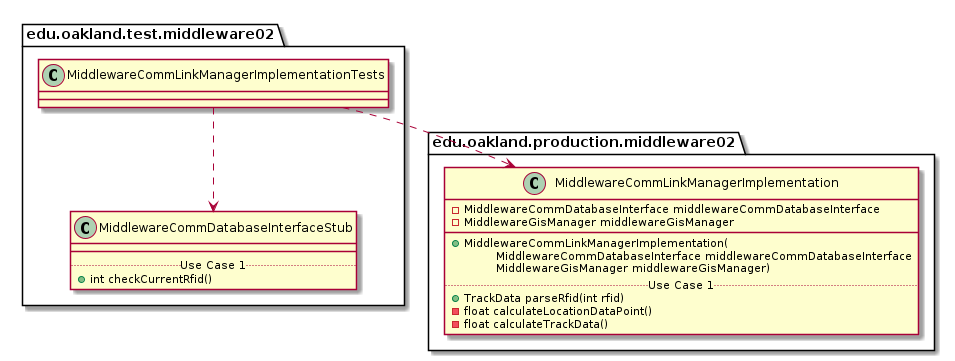

The diagram above was rendered by PlantUML. Its source (embedded in the PNG):
@startuml MiddlewareCommLinkManagerImplementationTests_DirectDependencies


package edu.oakland.test.middleware02 {
    class MiddlewareCommLinkManagerImplementationTests {
    }
}



package edu.oakland.test.middleware02 {
    class MiddlewareCommDatabaseInterfaceStub {
        __
        .. Use Case 1 ..
        + int checkCurrentRfid()
    }
}

MiddlewareCommLinkManagerImplementationTests ..> MiddlewareCommDatabaseInterfaceStub


package edu.oakland.production.middleware02 {
    class MiddlewareCommLinkManagerImplementation {
        - MiddlewareCommDatabaseInterface middlewareCommDatabaseInterface
        - MiddlewareGisManager middlewareGisManager
        __
        + MiddlewareCommLinkManagerImplementation(
        \tMiddlewareCommDatabaseInterface middlewareCommDatabaseInterface
        \tMiddlewareGisManager middlewareGisManager)
        .. Use Case 1 ..
        + TrackData parseRfid(int rfid)
        - float calculateLocationDataPoint()
        - float calculateTrackData()
    }
}

MiddlewareCommLinkManagerImplementationTests ..> MiddlewareCommLinkManagerImplementation



@enduml